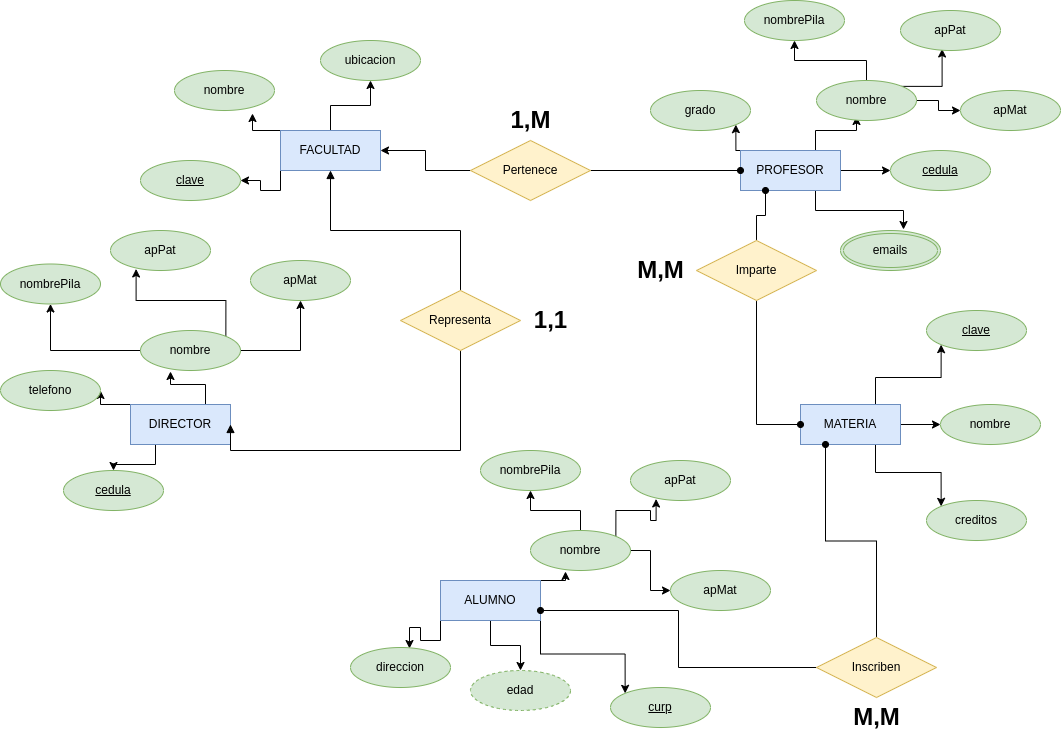

The diagram above was exported from draw.io. Its source (the exported page's mxGraphModel, read from the mxfile embedded in the PNG):
<mxGraphModel dx="1434" dy="823" grid="1" gridSize="10" guides="1" tooltips="1" connect="1" arrows="1" fold="1" page="1" pageScale="1" pageWidth="1169" pageHeight="827" math="0" shadow="0">
  <root>
    <mxCell id="0" />
    <mxCell id="1" parent="0" />
    <mxCell id="ZNDT9B_YxPxru5ldLyqX-55" value="" style="edgeStyle=orthogonalEdgeStyle;rounded=0;orthogonalLoop=1;jettySize=auto;html=1;" edge="1" parent="1" source="ZNDT9B_YxPxru5ldLyqX-1" target="ZNDT9B_YxPxru5ldLyqX-29">
      <mxGeometry relative="1" as="geometry" />
    </mxCell>
    <mxCell id="ZNDT9B_YxPxru5ldLyqX-56" style="edgeStyle=orthogonalEdgeStyle;rounded=0;orthogonalLoop=1;jettySize=auto;html=1;exitX=0;exitY=1;exitDx=0;exitDy=0;entryX=1;entryY=0.5;entryDx=0;entryDy=0;" edge="1" parent="1" source="ZNDT9B_YxPxru5ldLyqX-1" target="ZNDT9B_YxPxru5ldLyqX-27">
      <mxGeometry relative="1" as="geometry" />
    </mxCell>
    <mxCell id="ZNDT9B_YxPxru5ldLyqX-57" style="edgeStyle=orthogonalEdgeStyle;rounded=0;orthogonalLoop=1;jettySize=auto;html=1;exitX=0;exitY=0;exitDx=0;exitDy=0;entryX=0.78;entryY=1.075;entryDx=0;entryDy=0;entryPerimeter=0;" edge="1" parent="1" source="ZNDT9B_YxPxru5ldLyqX-1" target="ZNDT9B_YxPxru5ldLyqX-28">
      <mxGeometry relative="1" as="geometry" />
    </mxCell>
    <mxCell id="ZNDT9B_YxPxru5ldLyqX-1" value="FACULTAD" style="whiteSpace=wrap;html=1;align=center;fillColor=#dae8fc;strokeColor=#6c8ebf;" vertex="1" parent="1">
      <mxGeometry x="330" y="260" width="100" height="40" as="geometry" />
    </mxCell>
    <mxCell id="ZNDT9B_YxPxru5ldLyqX-58" style="edgeStyle=orthogonalEdgeStyle;rounded=0;orthogonalLoop=1;jettySize=auto;html=1;exitX=0.75;exitY=0;exitDx=0;exitDy=0;entryX=0.3;entryY=1.025;entryDx=0;entryDy=0;entryPerimeter=0;" edge="1" parent="1" source="ZNDT9B_YxPxru5ldLyqX-2" target="ZNDT9B_YxPxru5ldLyqX-6">
      <mxGeometry relative="1" as="geometry" />
    </mxCell>
    <mxCell id="ZNDT9B_YxPxru5ldLyqX-59" style="edgeStyle=orthogonalEdgeStyle;rounded=0;orthogonalLoop=1;jettySize=auto;html=1;exitX=0;exitY=0;exitDx=0;exitDy=0;entryX=1;entryY=0.5;entryDx=0;entryDy=0;" edge="1" parent="1" source="ZNDT9B_YxPxru5ldLyqX-2" target="ZNDT9B_YxPxru5ldLyqX-31">
      <mxGeometry relative="1" as="geometry" />
    </mxCell>
    <mxCell id="ZNDT9B_YxPxru5ldLyqX-60" style="edgeStyle=orthogonalEdgeStyle;rounded=0;orthogonalLoop=1;jettySize=auto;html=1;exitX=0.25;exitY=1;exitDx=0;exitDy=0;entryX=0.5;entryY=0;entryDx=0;entryDy=0;" edge="1" parent="1" source="ZNDT9B_YxPxru5ldLyqX-2" target="ZNDT9B_YxPxru5ldLyqX-30">
      <mxGeometry relative="1" as="geometry" />
    </mxCell>
    <mxCell id="ZNDT9B_YxPxru5ldLyqX-2" value="DIRECTOR" style="whiteSpace=wrap;html=1;align=center;fillColor=#dae8fc;strokeColor=#6c8ebf;" vertex="1" parent="1">
      <mxGeometry x="180" y="534" width="100" height="40" as="geometry" />
    </mxCell>
    <mxCell id="ZNDT9B_YxPxru5ldLyqX-42" value="" style="edgeStyle=orthogonalEdgeStyle;rounded=0;orthogonalLoop=1;jettySize=auto;html=1;" edge="1" parent="1" source="ZNDT9B_YxPxru5ldLyqX-3" target="ZNDT9B_YxPxru5ldLyqX-39">
      <mxGeometry relative="1" as="geometry" />
    </mxCell>
    <mxCell id="ZNDT9B_YxPxru5ldLyqX-44" style="edgeStyle=orthogonalEdgeStyle;rounded=0;orthogonalLoop=1;jettySize=auto;html=1;exitX=0.75;exitY=0;exitDx=0;exitDy=0;entryX=0.4;entryY=0.9;entryDx=0;entryDy=0;entryPerimeter=0;" edge="1" parent="1" source="ZNDT9B_YxPxru5ldLyqX-3" target="ZNDT9B_YxPxru5ldLyqX-16">
      <mxGeometry relative="1" as="geometry" />
    </mxCell>
    <mxCell id="ZNDT9B_YxPxru5ldLyqX-45" style="edgeStyle=orthogonalEdgeStyle;rounded=0;orthogonalLoop=1;jettySize=auto;html=1;exitX=0.25;exitY=0;exitDx=0;exitDy=0;entryX=1;entryY=1;entryDx=0;entryDy=0;" edge="1" parent="1" source="ZNDT9B_YxPxru5ldLyqX-3" target="ZNDT9B_YxPxru5ldLyqX-38">
      <mxGeometry relative="1" as="geometry" />
    </mxCell>
    <mxCell id="ZNDT9B_YxPxru5ldLyqX-46" style="edgeStyle=orthogonalEdgeStyle;rounded=0;orthogonalLoop=1;jettySize=auto;html=1;exitX=0.75;exitY=1;exitDx=0;exitDy=0;entryX=0.63;entryY=-0.025;entryDx=0;entryDy=0;entryPerimeter=0;" edge="1" parent="1" source="ZNDT9B_YxPxru5ldLyqX-3" target="ZNDT9B_YxPxru5ldLyqX-41">
      <mxGeometry relative="1" as="geometry" />
    </mxCell>
    <mxCell id="ZNDT9B_YxPxru5ldLyqX-3" value="PROFESOR" style="whiteSpace=wrap;html=1;align=center;fillColor=#dae8fc;strokeColor=#6c8ebf;" vertex="1" parent="1">
      <mxGeometry x="790" y="280" width="100" height="40" as="geometry" />
    </mxCell>
    <mxCell id="ZNDT9B_YxPxru5ldLyqX-47" value="" style="edgeStyle=orthogonalEdgeStyle;rounded=0;orthogonalLoop=1;jettySize=auto;html=1;" edge="1" parent="1" source="ZNDT9B_YxPxru5ldLyqX-4" target="ZNDT9B_YxPxru5ldLyqX-36">
      <mxGeometry relative="1" as="geometry" />
    </mxCell>
    <mxCell id="ZNDT9B_YxPxru5ldLyqX-48" style="edgeStyle=orthogonalEdgeStyle;rounded=0;orthogonalLoop=1;jettySize=auto;html=1;exitX=0.75;exitY=0;exitDx=0;exitDy=0;entryX=0;entryY=1;entryDx=0;entryDy=0;" edge="1" parent="1" source="ZNDT9B_YxPxru5ldLyqX-4" target="ZNDT9B_YxPxru5ldLyqX-32">
      <mxGeometry relative="1" as="geometry" />
    </mxCell>
    <mxCell id="ZNDT9B_YxPxru5ldLyqX-49" style="edgeStyle=orthogonalEdgeStyle;rounded=0;orthogonalLoop=1;jettySize=auto;html=1;exitX=0.75;exitY=1;exitDx=0;exitDy=0;entryX=0;entryY=0;entryDx=0;entryDy=0;" edge="1" parent="1" source="ZNDT9B_YxPxru5ldLyqX-4" target="ZNDT9B_YxPxru5ldLyqX-37">
      <mxGeometry relative="1" as="geometry" />
    </mxCell>
    <mxCell id="ZNDT9B_YxPxru5ldLyqX-4" value="MATERIA" style="whiteSpace=wrap;html=1;align=center;fillColor=#dae8fc;strokeColor=#6c8ebf;" vertex="1" parent="1">
      <mxGeometry x="850" y="534" width="100" height="40" as="geometry" />
    </mxCell>
    <mxCell id="ZNDT9B_YxPxru5ldLyqX-50" style="edgeStyle=orthogonalEdgeStyle;rounded=0;orthogonalLoop=1;jettySize=auto;html=1;exitX=1;exitY=0;exitDx=0;exitDy=0;entryX=0.35;entryY=1.025;entryDx=0;entryDy=0;entryPerimeter=0;" edge="1" parent="1" source="ZNDT9B_YxPxru5ldLyqX-5" target="ZNDT9B_YxPxru5ldLyqX-23">
      <mxGeometry relative="1" as="geometry" />
    </mxCell>
    <mxCell id="ZNDT9B_YxPxru5ldLyqX-51" value="" style="edgeStyle=orthogonalEdgeStyle;rounded=0;orthogonalLoop=1;jettySize=auto;html=1;" edge="1" parent="1" source="ZNDT9B_YxPxru5ldLyqX-5" target="ZNDT9B_YxPxru5ldLyqX-34">
      <mxGeometry relative="1" as="geometry" />
    </mxCell>
    <mxCell id="ZNDT9B_YxPxru5ldLyqX-52" style="edgeStyle=orthogonalEdgeStyle;rounded=0;orthogonalLoop=1;jettySize=auto;html=1;exitX=1;exitY=1;exitDx=0;exitDy=0;entryX=0;entryY=0;entryDx=0;entryDy=0;" edge="1" parent="1" source="ZNDT9B_YxPxru5ldLyqX-5" target="ZNDT9B_YxPxru5ldLyqX-35">
      <mxGeometry relative="1" as="geometry" />
    </mxCell>
    <mxCell id="ZNDT9B_YxPxru5ldLyqX-53" style="edgeStyle=orthogonalEdgeStyle;rounded=0;orthogonalLoop=1;jettySize=auto;html=1;exitX=0;exitY=1;exitDx=0;exitDy=0;entryX=0.59;entryY=0.025;entryDx=0;entryDy=0;entryPerimeter=0;" edge="1" parent="1" source="ZNDT9B_YxPxru5ldLyqX-5" target="ZNDT9B_YxPxru5ldLyqX-33">
      <mxGeometry relative="1" as="geometry" />
    </mxCell>
    <mxCell id="ZNDT9B_YxPxru5ldLyqX-5" value="ALUMNO" style="whiteSpace=wrap;html=1;align=center;fillColor=#dae8fc;strokeColor=#6c8ebf;" vertex="1" parent="1">
      <mxGeometry x="490" y="710" width="100" height="40" as="geometry" />
    </mxCell>
    <mxCell id="ZNDT9B_YxPxru5ldLyqX-10" value="" style="edgeStyle=orthogonalEdgeStyle;rounded=0;orthogonalLoop=1;jettySize=auto;html=1;" edge="1" parent="1" source="ZNDT9B_YxPxru5ldLyqX-6" target="ZNDT9B_YxPxru5ldLyqX-7">
      <mxGeometry relative="1" as="geometry" />
    </mxCell>
    <mxCell id="ZNDT9B_YxPxru5ldLyqX-11" value="" style="edgeStyle=orthogonalEdgeStyle;rounded=0;orthogonalLoop=1;jettySize=auto;html=1;" edge="1" parent="1" source="ZNDT9B_YxPxru5ldLyqX-6" target="ZNDT9B_YxPxru5ldLyqX-9">
      <mxGeometry relative="1" as="geometry" />
    </mxCell>
    <mxCell id="ZNDT9B_YxPxru5ldLyqX-12" style="edgeStyle=orthogonalEdgeStyle;rounded=0;orthogonalLoop=1;jettySize=auto;html=1;exitX=1;exitY=0;exitDx=0;exitDy=0;entryX=0.256;entryY=0.962;entryDx=0;entryDy=0;entryPerimeter=0;" edge="1" parent="1" source="ZNDT9B_YxPxru5ldLyqX-6" target="ZNDT9B_YxPxru5ldLyqX-8">
      <mxGeometry relative="1" as="geometry" />
    </mxCell>
    <mxCell id="ZNDT9B_YxPxru5ldLyqX-6" value="nombre" style="ellipse;whiteSpace=wrap;html=1;align=center;fillColor=#d5e8d4;strokeColor=#82b366;" vertex="1" parent="1">
      <mxGeometry x="190" y="460" width="100" height="40" as="geometry" />
    </mxCell>
    <mxCell id="ZNDT9B_YxPxru5ldLyqX-7" value="nombrePila" style="ellipse;whiteSpace=wrap;html=1;align=center;fillColor=#d5e8d4;strokeColor=#82b366;" vertex="1" parent="1">
      <mxGeometry x="50" y="393.5" width="100" height="40" as="geometry" />
    </mxCell>
    <mxCell id="ZNDT9B_YxPxru5ldLyqX-8" value="apPat" style="ellipse;whiteSpace=wrap;html=1;align=center;fillColor=#d5e8d4;strokeColor=#82b366;" vertex="1" parent="1">
      <mxGeometry x="160" y="360" width="100" height="40" as="geometry" />
    </mxCell>
    <mxCell id="ZNDT9B_YxPxru5ldLyqX-9" value="apMat" style="ellipse;whiteSpace=wrap;html=1;align=center;fillColor=#d5e8d4;strokeColor=#82b366;" vertex="1" parent="1">
      <mxGeometry x="300" y="390" width="100" height="40" as="geometry" />
    </mxCell>
    <mxCell id="ZNDT9B_YxPxru5ldLyqX-13" value="" style="edgeStyle=orthogonalEdgeStyle;rounded=0;orthogonalLoop=1;jettySize=auto;html=1;" edge="1" parent="1" source="ZNDT9B_YxPxru5ldLyqX-16" target="ZNDT9B_YxPxru5ldLyqX-17">
      <mxGeometry relative="1" as="geometry" />
    </mxCell>
    <mxCell id="ZNDT9B_YxPxru5ldLyqX-14" value="" style="edgeStyle=orthogonalEdgeStyle;rounded=0;orthogonalLoop=1;jettySize=auto;html=1;" edge="1" parent="1" source="ZNDT9B_YxPxru5ldLyqX-16" target="ZNDT9B_YxPxru5ldLyqX-19">
      <mxGeometry relative="1" as="geometry" />
    </mxCell>
    <mxCell id="ZNDT9B_YxPxru5ldLyqX-15" style="edgeStyle=orthogonalEdgeStyle;rounded=0;orthogonalLoop=1;jettySize=auto;html=1;exitX=1;exitY=0;exitDx=0;exitDy=0;entryX=0.256;entryY=0.962;entryDx=0;entryDy=0;entryPerimeter=0;" edge="1" parent="1" source="ZNDT9B_YxPxru5ldLyqX-16">
      <mxGeometry relative="1" as="geometry">
        <mxPoint x="991.5999999999999" y="178.48000000000002" as="targetPoint" />
      </mxGeometry>
    </mxCell>
    <mxCell id="ZNDT9B_YxPxru5ldLyqX-16" value="nombre" style="ellipse;whiteSpace=wrap;html=1;align=center;fillColor=#d5e8d4;strokeColor=#82b366;" vertex="1" parent="1">
      <mxGeometry x="866" y="210" width="100" height="40" as="geometry" />
    </mxCell>
    <mxCell id="ZNDT9B_YxPxru5ldLyqX-17" value="nombrePila" style="ellipse;whiteSpace=wrap;html=1;align=center;fillColor=#d5e8d4;strokeColor=#82b366;" vertex="1" parent="1">
      <mxGeometry x="794" y="130" width="100" height="40" as="geometry" />
    </mxCell>
    <mxCell id="ZNDT9B_YxPxru5ldLyqX-18" value="apPat" style="ellipse;whiteSpace=wrap;html=1;align=center;fillColor=#d5e8d4;strokeColor=#82b366;" vertex="1" parent="1">
      <mxGeometry x="950" y="140" width="100" height="40" as="geometry" />
    </mxCell>
    <mxCell id="ZNDT9B_YxPxru5ldLyqX-19" value="apMat" style="ellipse;whiteSpace=wrap;html=1;align=center;fillColor=#d5e8d4;strokeColor=#82b366;" vertex="1" parent="1">
      <mxGeometry x="1010" y="220" width="100" height="40" as="geometry" />
    </mxCell>
    <mxCell id="ZNDT9B_YxPxru5ldLyqX-20" value="" style="edgeStyle=orthogonalEdgeStyle;rounded=0;orthogonalLoop=1;jettySize=auto;html=1;" edge="1" parent="1" source="ZNDT9B_YxPxru5ldLyqX-23" target="ZNDT9B_YxPxru5ldLyqX-24">
      <mxGeometry relative="1" as="geometry" />
    </mxCell>
    <mxCell id="ZNDT9B_YxPxru5ldLyqX-21" value="" style="edgeStyle=orthogonalEdgeStyle;rounded=0;orthogonalLoop=1;jettySize=auto;html=1;" edge="1" parent="1" source="ZNDT9B_YxPxru5ldLyqX-23" target="ZNDT9B_YxPxru5ldLyqX-26">
      <mxGeometry relative="1" as="geometry" />
    </mxCell>
    <mxCell id="ZNDT9B_YxPxru5ldLyqX-22" style="edgeStyle=orthogonalEdgeStyle;rounded=0;orthogonalLoop=1;jettySize=auto;html=1;exitX=1;exitY=0;exitDx=0;exitDy=0;entryX=0.256;entryY=0.962;entryDx=0;entryDy=0;entryPerimeter=0;" edge="1" parent="1" source="ZNDT9B_YxPxru5ldLyqX-23" target="ZNDT9B_YxPxru5ldLyqX-25">
      <mxGeometry relative="1" as="geometry" />
    </mxCell>
    <mxCell id="ZNDT9B_YxPxru5ldLyqX-23" value="nombre" style="ellipse;whiteSpace=wrap;html=1;align=center;fillColor=#d5e8d4;strokeColor=#82b366;" vertex="1" parent="1">
      <mxGeometry x="580" y="660" width="100" height="40" as="geometry" />
    </mxCell>
    <mxCell id="ZNDT9B_YxPxru5ldLyqX-24" value="nombrePila" style="ellipse;whiteSpace=wrap;html=1;align=center;fillColor=#d5e8d4;strokeColor=#82b366;" vertex="1" parent="1">
      <mxGeometry x="530" y="580" width="100" height="40" as="geometry" />
    </mxCell>
    <mxCell id="ZNDT9B_YxPxru5ldLyqX-25" value="apPat" style="ellipse;whiteSpace=wrap;html=1;align=center;fillColor=#d5e8d4;strokeColor=#82b366;" vertex="1" parent="1">
      <mxGeometry x="680" y="590" width="100" height="40" as="geometry" />
    </mxCell>
    <mxCell id="ZNDT9B_YxPxru5ldLyqX-26" value="apMat" style="ellipse;whiteSpace=wrap;html=1;align=center;fillColor=#d5e8d4;strokeColor=#82b366;" vertex="1" parent="1">
      <mxGeometry x="720" y="700" width="100" height="40" as="geometry" />
    </mxCell>
    <mxCell id="ZNDT9B_YxPxru5ldLyqX-27" value="clave" style="ellipse;whiteSpace=wrap;html=1;align=center;fontStyle=4;fillColor=#d5e8d4;strokeColor=#82b366;" vertex="1" parent="1">
      <mxGeometry x="190" y="290" width="100" height="40" as="geometry" />
    </mxCell>
    <mxCell id="ZNDT9B_YxPxru5ldLyqX-28" value="nombre" style="ellipse;whiteSpace=wrap;html=1;align=center;fillColor=#d5e8d4;strokeColor=#82b366;" vertex="1" parent="1">
      <mxGeometry x="224" y="200" width="100" height="40" as="geometry" />
    </mxCell>
    <mxCell id="ZNDT9B_YxPxru5ldLyqX-29" value="ubicacion" style="ellipse;whiteSpace=wrap;html=1;align=center;fillColor=#d5e8d4;strokeColor=#82b366;" vertex="1" parent="1">
      <mxGeometry x="370" y="170" width="100" height="40" as="geometry" />
    </mxCell>
    <mxCell id="ZNDT9B_YxPxru5ldLyqX-30" value="cedula" style="ellipse;whiteSpace=wrap;html=1;align=center;fontStyle=4;fillColor=#d5e8d4;strokeColor=#82b366;" vertex="1" parent="1">
      <mxGeometry x="113" y="600" width="100" height="40" as="geometry" />
    </mxCell>
    <mxCell id="ZNDT9B_YxPxru5ldLyqX-31" value="telefono" style="ellipse;whiteSpace=wrap;html=1;align=center;fillColor=#d5e8d4;strokeColor=#82b366;" vertex="1" parent="1">
      <mxGeometry x="50" y="500" width="100" height="40" as="geometry" />
    </mxCell>
    <mxCell id="ZNDT9B_YxPxru5ldLyqX-32" value="clave" style="ellipse;whiteSpace=wrap;html=1;align=center;fontStyle=4;fillColor=#d5e8d4;strokeColor=#82b366;" vertex="1" parent="1">
      <mxGeometry x="976" y="440" width="100" height="40" as="geometry" />
    </mxCell>
    <mxCell id="ZNDT9B_YxPxru5ldLyqX-33" value="direccion" style="ellipse;whiteSpace=wrap;html=1;align=center;fillColor=#d5e8d4;strokeColor=#82b366;" vertex="1" parent="1">
      <mxGeometry x="400" y="777" width="100" height="40" as="geometry" />
    </mxCell>
    <mxCell id="ZNDT9B_YxPxru5ldLyqX-34" value="edad" style="ellipse;whiteSpace=wrap;html=1;align=center;dashed=1;fillColor=#d5e8d4;strokeColor=#82b366;" vertex="1" parent="1">
      <mxGeometry x="520" y="800" width="100" height="40" as="geometry" />
    </mxCell>
    <mxCell id="ZNDT9B_YxPxru5ldLyqX-35" value="curp" style="ellipse;whiteSpace=wrap;html=1;align=center;fontStyle=4;fillColor=#d5e8d4;strokeColor=#82b366;" vertex="1" parent="1">
      <mxGeometry x="660" y="817" width="100" height="40" as="geometry" />
    </mxCell>
    <mxCell id="ZNDT9B_YxPxru5ldLyqX-36" value="nombre" style="ellipse;whiteSpace=wrap;html=1;align=center;fillColor=#d5e8d4;strokeColor=#82b366;" vertex="1" parent="1">
      <mxGeometry x="990" y="534" width="100" height="40" as="geometry" />
    </mxCell>
    <mxCell id="ZNDT9B_YxPxru5ldLyqX-37" value="creditos" style="ellipse;whiteSpace=wrap;html=1;align=center;fillColor=#d5e8d4;strokeColor=#82b366;" vertex="1" parent="1">
      <mxGeometry x="976" y="630" width="100" height="40" as="geometry" />
    </mxCell>
    <mxCell id="ZNDT9B_YxPxru5ldLyqX-38" value="grado" style="ellipse;whiteSpace=wrap;html=1;align=center;fillColor=#d5e8d4;strokeColor=#82b366;" vertex="1" parent="1">
      <mxGeometry x="700" y="220" width="100" height="40" as="geometry" />
    </mxCell>
    <mxCell id="ZNDT9B_YxPxru5ldLyqX-39" value="cedula" style="ellipse;whiteSpace=wrap;html=1;align=center;fontStyle=4;fillColor=#d5e8d4;strokeColor=#82b366;" vertex="1" parent="1">
      <mxGeometry x="940" y="280" width="100" height="40" as="geometry" />
    </mxCell>
    <mxCell id="ZNDT9B_YxPxru5ldLyqX-41" value="emails" style="ellipse;shape=doubleEllipse;margin=3;whiteSpace=wrap;html=1;align=center;fillColor=#d5e8d4;strokeColor=#82b366;" vertex="1" parent="1">
      <mxGeometry x="890" y="360" width="100" height="40" as="geometry" />
    </mxCell>
    <mxCell id="ZNDT9B_YxPxru5ldLyqX-66" value="" style="edgeStyle=orthogonalEdgeStyle;rounded=0;orthogonalLoop=1;jettySize=auto;html=1;" edge="1" parent="1" source="ZNDT9B_YxPxru5ldLyqX-61" target="ZNDT9B_YxPxru5ldLyqX-1">
      <mxGeometry relative="1" as="geometry" />
    </mxCell>
    <mxCell id="ZNDT9B_YxPxru5ldLyqX-67" style="edgeStyle=orthogonalEdgeStyle;rounded=0;orthogonalLoop=1;jettySize=auto;html=1;exitX=1;exitY=0.5;exitDx=0;exitDy=0;entryX=0;entryY=0.5;entryDx=0;entryDy=0;endArrow=oval;endFill=1;" edge="1" parent="1" source="ZNDT9B_YxPxru5ldLyqX-61" target="ZNDT9B_YxPxru5ldLyqX-3">
      <mxGeometry relative="1" as="geometry" />
    </mxCell>
    <mxCell id="ZNDT9B_YxPxru5ldLyqX-61" value="Pertenece" style="shape=rhombus;perimeter=rhombusPerimeter;whiteSpace=wrap;html=1;align=center;fillColor=#fff2cc;strokeColor=#d6b656;" vertex="1" parent="1">
      <mxGeometry x="520" y="270" width="120" height="60" as="geometry" />
    </mxCell>
    <mxCell id="ZNDT9B_YxPxru5ldLyqX-73" style="edgeStyle=orthogonalEdgeStyle;rounded=0;orthogonalLoop=1;jettySize=auto;html=1;exitX=0.5;exitY=0;exitDx=0;exitDy=0;entryX=0.5;entryY=1;entryDx=0;entryDy=0;endArrow=block;endFill=1;" edge="1" parent="1" source="ZNDT9B_YxPxru5ldLyqX-62" target="ZNDT9B_YxPxru5ldLyqX-1">
      <mxGeometry relative="1" as="geometry" />
    </mxCell>
    <mxCell id="ZNDT9B_YxPxru5ldLyqX-74" style="edgeStyle=orthogonalEdgeStyle;rounded=0;orthogonalLoop=1;jettySize=auto;html=1;exitX=0.5;exitY=1;exitDx=0;exitDy=0;entryX=1;entryY=0.5;entryDx=0;entryDy=0;endArrow=block;endFill=1;" edge="1" parent="1" source="ZNDT9B_YxPxru5ldLyqX-62" target="ZNDT9B_YxPxru5ldLyqX-2">
      <mxGeometry relative="1" as="geometry">
        <Array as="points">
          <mxPoint x="510" y="580" />
          <mxPoint x="280" y="580" />
        </Array>
      </mxGeometry>
    </mxCell>
    <mxCell id="ZNDT9B_YxPxru5ldLyqX-62" value="Representa" style="shape=rhombus;perimeter=rhombusPerimeter;whiteSpace=wrap;html=1;align=center;fillColor=#fff2cc;strokeColor=#d6b656;" vertex="1" parent="1">
      <mxGeometry x="450" y="420" width="120" height="60" as="geometry" />
    </mxCell>
    <mxCell id="ZNDT9B_YxPxru5ldLyqX-69" style="edgeStyle=orthogonalEdgeStyle;rounded=0;orthogonalLoop=1;jettySize=auto;html=1;exitX=0.5;exitY=0;exitDx=0;exitDy=0;entryX=0.25;entryY=1;entryDx=0;entryDy=0;endArrow=oval;endFill=1;" edge="1" parent="1" source="ZNDT9B_YxPxru5ldLyqX-63" target="ZNDT9B_YxPxru5ldLyqX-3">
      <mxGeometry relative="1" as="geometry" />
    </mxCell>
    <mxCell id="ZNDT9B_YxPxru5ldLyqX-70" style="edgeStyle=orthogonalEdgeStyle;rounded=0;orthogonalLoop=1;jettySize=auto;html=1;exitX=0.5;exitY=1;exitDx=0;exitDy=0;entryX=0;entryY=0.5;entryDx=0;entryDy=0;endArrow=oval;endFill=1;" edge="1" parent="1" source="ZNDT9B_YxPxru5ldLyqX-63" target="ZNDT9B_YxPxru5ldLyqX-4">
      <mxGeometry relative="1" as="geometry" />
    </mxCell>
    <mxCell id="ZNDT9B_YxPxru5ldLyqX-63" value="Imparte" style="shape=rhombus;perimeter=rhombusPerimeter;whiteSpace=wrap;html=1;align=center;fillColor=#fff2cc;strokeColor=#d6b656;" vertex="1" parent="1">
      <mxGeometry x="746" y="370" width="120" height="60" as="geometry" />
    </mxCell>
    <mxCell id="ZNDT9B_YxPxru5ldLyqX-78" style="edgeStyle=orthogonalEdgeStyle;rounded=0;orthogonalLoop=1;jettySize=auto;html=1;exitX=0.5;exitY=0;exitDx=0;exitDy=0;entryX=0.25;entryY=1;entryDx=0;entryDy=0;endArrow=oval;endFill=1;" edge="1" parent="1" source="ZNDT9B_YxPxru5ldLyqX-64" target="ZNDT9B_YxPxru5ldLyqX-4">
      <mxGeometry relative="1" as="geometry" />
    </mxCell>
    <mxCell id="ZNDT9B_YxPxru5ldLyqX-79" style="edgeStyle=orthogonalEdgeStyle;rounded=0;orthogonalLoop=1;jettySize=auto;html=1;exitX=0;exitY=0.5;exitDx=0;exitDy=0;entryX=1;entryY=0.75;entryDx=0;entryDy=0;endArrow=oval;endFill=1;" edge="1" parent="1" source="ZNDT9B_YxPxru5ldLyqX-64" target="ZNDT9B_YxPxru5ldLyqX-5">
      <mxGeometry relative="1" as="geometry" />
    </mxCell>
    <mxCell id="ZNDT9B_YxPxru5ldLyqX-64" value="Inscriben" style="shape=rhombus;perimeter=rhombusPerimeter;whiteSpace=wrap;html=1;align=center;fillColor=#fff2cc;strokeColor=#d6b656;" vertex="1" parent="1">
      <mxGeometry x="866" y="767" width="120" height="60" as="geometry" />
    </mxCell>
    <mxCell id="ZNDT9B_YxPxru5ldLyqX-75" value="1,M" style="text;strokeColor=none;fillColor=none;html=1;fontSize=24;fontStyle=1;verticalAlign=middle;align=center;" vertex="1" parent="1">
      <mxGeometry x="530" y="230" width="100" height="40" as="geometry" />
    </mxCell>
    <mxCell id="ZNDT9B_YxPxru5ldLyqX-76" value="M,M" style="text;strokeColor=none;fillColor=none;html=1;fontSize=24;fontStyle=1;verticalAlign=middle;align=center;" vertex="1" parent="1">
      <mxGeometry x="660" y="380" width="100" height="40" as="geometry" />
    </mxCell>
    <mxCell id="ZNDT9B_YxPxru5ldLyqX-77" value="M,M" style="text;strokeColor=none;fillColor=none;html=1;fontSize=24;fontStyle=1;verticalAlign=middle;align=center;" vertex="1" parent="1">
      <mxGeometry x="876" y="827" width="100" height="40" as="geometry" />
    </mxCell>
    <mxCell id="ZNDT9B_YxPxru5ldLyqX-80" value="1,1" style="text;strokeColor=none;fillColor=none;html=1;fontSize=24;fontStyle=1;verticalAlign=middle;align=center;" vertex="1" parent="1">
      <mxGeometry x="550" y="430" width="100" height="40" as="geometry" />
    </mxCell>
  </root>
</mxGraphModel>